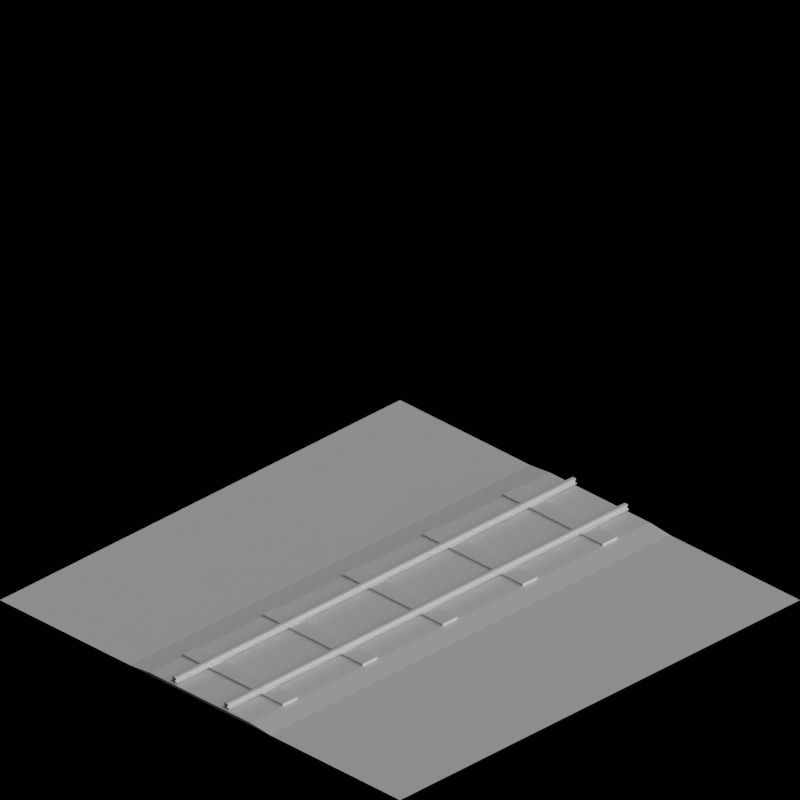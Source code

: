 # Source: rail_toyland.blend  (saved by Blender 2.63.0; exported with 4.5.12 LTS)
import bpy
from mathutils import Matrix  # noqa: F401  (used for matrix-valued properties, if any)

bpy.ops.wm.read_factory_settings(use_empty=True)
scene = bpy.context.scene
scene.name = 'Scene'

# ---- collections
col_collection_1 = bpy.data.collections.new('Collection 1'); scene.collection.children.link(col_collection_1)
col_collection_2 = bpy.data.collections.new('Collection 2'); scene.collection.children.link(col_collection_2)

# ---- materials (node trees are filled in below, after node groups)
mat_steel = bpy.data.materials.new('Steel')
mat_steel.alpha_threshold = 0.0
mat_steel.use_transparent_shadow = False
mat_steel.diffuse_color = (0.7105, 0.7105, 0.7105, 1.0)
mat_steel.roughness = 0.5
mat_steel.line_color = (0.0, 0.0, 0.0, 1.0)
mat_sleeper = bpy.data.materials.new('Sleeper')
mat_sleeper.alpha_threshold = 0.0
mat_sleeper.use_transparent_shadow = False
mat_sleeper.diffuse_color = (0.05497, 0.03096, 0.01808, 1.0)
mat_sleeper.roughness = 0.5
mat_sleeper.specular_intensity = 0.0
mat_sleeper.line_color = (0.0, 0.0, 0.0, 1.0)
mat_grass_toylandgreen1 = bpy.data.materials.new('Grass_ToylandGreen1')
mat_rail_steel = bpy.data.materials.new('Rail_Steel')
mat_rail_sleeper = bpy.data.materials.new('Rail_Sleeper')
mat_grass_toyland = bpy.data.materials.new('Grass_Toyland')

# ---- material node trees

# ---- world
world_world = bpy.data.worlds.new('World'); scene.world = world_world
world_world.color = (0.0, 0.0, 0.0)
world_world.use_sun_shadow = False
world_world.sun_shadow_jitter_overblur = 0.0
world_world.cycles.sampling_method = 'MANUAL'
world_world.cycles.sample_map_resolution = 256
world_world.light_settings.ao_factor = 0.5

# ---- cameras
cam_camera = bpy.data.cameras.new('Camera')
cam_camera.type = 'ORTHO'
cam_camera.clip_end = 100.0
cam_camera.lens = 35.0
cam_camera.sensor_width = 32.0
cam_camera.sensor_height = 18.0
cam_camera.ortho_scale = 2.828
cam_camera.dof.focus_distance = 0.0
cam_camera.dof.aperture_fstop = 128.0

# ---- lights
light_lamp = bpy.data.lights.new('Lamp', 'SUN')
light_lamp.transmission_factor = 0.0
light_lamp.cutoff_distance = 30.0
light_lamp.use_shadow = False
light_lamp.angle = 1.571
light_lamp.energy = 1.0
light_lamp.shadow_buffer_clip_start = 1.001
light_lamp.shadow_soft_size = 1.0
light_lamp.shadow_cascade_max_distance = 1000.0
light_lamp.cycles.use_multiple_importance_sampling = False
light_lamp_001 = bpy.data.lights.new('Lamp.001', 'SUN')
light_lamp_001.transmission_factor = 0.0
light_lamp_001.cutoff_distance = 30.0
light_lamp_001.angle = 1.571
light_lamp_001.energy = 1.0
light_lamp_001.shadow_buffer_clip_start = 1.001
light_lamp_001.shadow_soft_size = 1.0
light_lamp_001.shadow_cascade_max_distance = 1000.0
light_lamp_001.cycles.use_multiple_importance_sampling = False

# ---- meshes
me_rail5 = bpy.data.meshes.new('Rail5')
me_rail5.from_pydata([(-0.25, -0.00675, 0.01), (-0.25, -0.00525, 0.01), (0.25, -0.00525, 0.01), (0.25, -0.00675, 0.01), (-0.25, -0.00675, 0.02), (-0.25, -0.00525, 0.02), (0.25, -0.00525, 0.02), (0.25, -0.00675, 0.02), (-0.25, -0.01475, 0.01), (-0.25, -0.01325, 0.01), (0.25, -0.01325, 0.01), (0.25, -0.01475, 0.01), (-0.25, -0.01475, 0.02), (-0.25, -0.01325, 0.02), (0.25, -0.01325, 0.02), (0.25, -0.01475, 0.02), (0.14, -0.02, 0.0375), (0.12, -0.02, 0.0375), (0.14, 3.725e-09, 0.0375), (0.12, 3.725e-09, 0.0375), (0.14, -0.02, 0.0325), (0.12, -0.02, 0.0325), (0.14, 3.725e-09, 0.0325), (0.12, 3.725e-09, 0.0325), (0.125, -0.02, 0.04), (0.125, 3.725e-09, 0.04), (0.125, -0.02, 0.0325), (0.125, 3.725e-09, 0.0325), (0.125, -0.02, 0.02), (0.125, 3.725e-09, 0.02), (0.135, 3.725e-09, 0.02), (0.135, -0.02, 0.02), (0.125, -0.02, 0.025), (0.125, 3.725e-09, 0.025), (0.135, 3.725e-09, 0.025), (0.135, -0.02, 0.025), (0.115, -0.02, 0.02), (0.115, 3.725e-09, 0.02), (0.115, -0.02, 0.0225), (0.115, 3.725e-09, 0.0225), (0.145, 3.725e-09, 0.02), (0.145, -0.02, 0.02), (0.145, 3.725e-09, 0.0225), (0.145, -0.02, 0.0225), (0.135, 3.725e-09, 0.0325), (0.135, -0.02, 0.0325), (0.135, 3.725e-09, 0.04), (0.135, -0.02, 0.04), (-0.12, -0.02, 0.0375), (-0.14, -0.02, 0.0375), (-0.12, 3.725e-09, 0.0375), (-0.14, 3.725e-09, 0.0375), (-0.12, -0.02, 0.0325), (-0.14, -0.02, 0.0325), (-0.12, 3.725e-09, 0.0325), (-0.14, 3.725e-09, 0.0325), (-0.135, -0.02, 0.04), (-0.135, 3.725e-09, 0.04), (-0.135, -0.02, 0.0325), (-0.135, 3.725e-09, 0.0325), (-0.135, -0.02, 0.02), (-0.135, 3.725e-09, 0.02), (-0.125, 3.725e-09, 0.02), (-0.125, -0.02, 0.02), (-0.135, -0.02, 0.025), (-0.135, 3.725e-09, 0.025), (-0.125, 3.725e-09, 0.025), (-0.125, -0.02, 0.025), (-0.145, -0.02, 0.02), (-0.145, 3.725e-09, 0.02), (-0.145, -0.02, 0.0225), (-0.145, 3.725e-09, 0.0225), (-0.115, 3.725e-09, 0.02), (-0.115, -0.02, 0.02), (-0.115, 3.725e-09, 0.0225), (-0.115, -0.02, 0.0225), (-0.125, 3.725e-09, 0.0325), (-0.125, -0.02, 0.0325), (-0.125, 3.725e-09, 0.04), (-0.125, -0.02, 0.04)], [], [(4, 5, 1, 0), (5, 6, 2, 1), (6, 7, 3, 2), (7, 4, 0, 3), (0, 1, 2, 3), (7, 6, 5, 4), (12, 13, 9, 8), (13, 14, 10, 9), (14, 15, 11, 10), (15, 12, 8, 11), (8, 9, 10, 11), (15, 14, 13, 12), (25, 24, 17, 19), (27, 23, 21, 26), (16, 18, 22, 20), (26, 21, 17, 24), (25, 19, 23, 27), (19, 17, 21, 23), (46, 47, 24, 25), (35, 32, 26, 45), (45, 26, 24, 47), (46, 25, 27, 44), (20, 45, 47, 16), (30, 29, 28, 31), (44, 27, 33, 34), (34, 35, 45, 44), (22, 44, 45, 20), (18, 46, 44, 22), (27, 26, 32, 33), (18, 16, 47, 46), (33, 32, 38, 39), (31, 28, 32, 35), (31, 35, 43, 41), (34, 33, 29, 30), (39, 38, 36, 37), (29, 33, 39, 37), (37, 36, 28, 29), (32, 28, 36, 38), (40, 41, 43, 42), (42, 43, 35, 34), (40, 42, 34, 30), (30, 31, 41, 40), (57, 56, 49, 51), (59, 55, 53, 58), (48, 50, 54, 52), (58, 53, 49, 56), (57, 51, 55, 59), (51, 49, 53, 55), (78, 79, 56, 57), (67, 64, 58, 77), (77, 58, 56, 79), (78, 57, 59, 76), (52, 77, 79, 48), (62, 61, 60, 63), (76, 59, 65, 66), (66, 67, 77, 76), (54, 76, 77, 52), (50, 78, 76, 54), (59, 58, 64, 65), (50, 48, 79, 78), (65, 64, 70, 71), (63, 60, 64, 67), (63, 67, 75, 73), (66, 65, 61, 62), (71, 70, 68, 69), (61, 65, 71, 69), (69, 68, 60, 61), (64, 60, 68, 70), (72, 73, 75, 74), (74, 75, 67, 66), (72, 74, 66, 62), (62, 63, 73, 72)])
me_rail5.polygons.foreach_set('material_index', [1, 1, 1, 1, 1, 1, 1, 1, 1, 1, 1, 1, 0, 0, 0, 0, 0, 0, 0, 0, 0, 0, 0, 0, 0, 0, 0, 0, 0, 0, 0, 0, 0, 0, 0, 0, 0, 0, 0, 0, 0, 0, 0, 0, 0, 0, 0, 0, 0, 0, 0, 0, 0, 0, 0, 0, 0, 0, 0, 0, 0, 0, 0, 0, 0, 0, 0, 0, 0, 0, 0, 0])
me_rail5.materials.append(mat_steel)
me_rail5.materials.append(mat_sleeper)
me_rail5.use_remesh_preserve_volume = False
me_rail5.use_remesh_preserve_attributes = False
me_rail5.use_mirror_vertex_groups = False
me_rail5.update()
me_rail4 = bpy.data.meshes.new('Rail4')
me_rail4.from_pydata([(-0.25, 0.01525, 0.01), (-0.25, 0.01675, 0.01), (0.25, 0.01675, 0.01), (0.25, 0.01525, 0.01), (-0.25, 0.01525, 0.02), (-0.25, 0.01675, 0.02), (0.25, 0.01675, 0.02), (0.25, 0.01525, 0.02), (-0.25, -0.01675, 0.01), (-0.25, -0.01525, 0.01), (0.25, -0.01525, 0.01), (0.25, -0.01675, 0.01), (-0.25, -0.01675, 0.02), (-0.25, -0.01525, 0.02), (0.25, -0.01525, 0.02), (0.25, -0.01675, 0.02), (0.14, -0.02, 0.0375), (0.12, -0.02, 0.0375), (0.14, 0.02, 0.0375), (0.12, 0.02, 0.0375), (0.14, -0.02, 0.0325), (0.12, -0.02, 0.0325), (0.14, 0.02, 0.0325), (0.12, 0.02, 0.0325), (0.125, -0.02, 0.04), (0.125, 0.02, 0.04), (0.125, -0.02, 0.0325), (0.125, 0.02, 0.0325), (0.125, -0.02, 0.02), (0.125, 0.02, 0.02), (0.135, 0.02, 0.02), (0.135, -0.02, 0.02), (0.125, -0.02, 0.025), (0.125, 0.02, 0.025), (0.135, 0.02, 0.025), (0.135, -0.02, 0.025), (0.115, -0.02, 0.02), (0.115, 0.02, 0.02), (0.115, -0.02, 0.0225), (0.115, 0.02, 0.0225), (0.145, 0.02, 0.02), (0.145, -0.02, 0.02), (0.145, 0.02, 0.0225), (0.145, -0.02, 0.0225), (0.135, 0.02, 0.0325), (0.135, -0.02, 0.0325), (0.135, 0.02, 0.04), (0.135, -0.02, 0.04), (-0.12, -0.02, 0.0375), (-0.14, -0.02, 0.0375), (-0.12, 0.02, 0.0375), (-0.14, 0.02, 0.0375), (-0.12, -0.02, 0.0325), (-0.14, -0.02, 0.0325), (-0.12, 0.02, 0.0325), (-0.14, 0.02, 0.0325), (-0.135, -0.02, 0.04), (-0.135, 0.02, 0.04), (-0.135, -0.02, 0.0325), (-0.135, 0.02, 0.0325), (-0.135, -0.02, 0.02), (-0.135, 0.02, 0.02), (-0.125, 0.02, 0.02), (-0.125, -0.02, 0.02), (-0.135, -0.02, 0.025), (-0.135, 0.02, 0.025), (-0.125, 0.02, 0.025), (-0.125, -0.02, 0.025), (-0.145, -0.02, 0.02), (-0.145, 0.02, 0.02), (-0.145, -0.02, 0.0225), (-0.145, 0.02, 0.0225), (-0.115, 0.02, 0.02), (-0.115, -0.02, 0.02), (-0.115, 0.02, 0.0225), (-0.115, -0.02, 0.0225), (-0.125, 0.02, 0.0325), (-0.125, -0.02, 0.0325), (-0.125, 0.02, 0.04), (-0.125, -0.02, 0.04)], [], [(4, 5, 1, 0), (5, 6, 2, 1), (6, 7, 3, 2), (7, 4, 0, 3), (0, 1, 2, 3), (7, 6, 5, 4), (12, 13, 9, 8), (13, 14, 10, 9), (14, 15, 11, 10), (15, 12, 8, 11), (8, 9, 10, 11), (15, 14, 13, 12), (25, 24, 17, 19), (27, 23, 21, 26), (16, 18, 22, 20), (26, 21, 17, 24), (25, 19, 23, 27), (19, 17, 21, 23), (46, 47, 24, 25), (35, 32, 26, 45), (45, 26, 24, 47), (46, 25, 27, 44), (20, 45, 47, 16), (30, 29, 28, 31), (44, 27, 33, 34), (34, 35, 45, 44), (22, 44, 45, 20), (18, 46, 44, 22), (27, 26, 32, 33), (18, 16, 47, 46), (33, 32, 38, 39), (31, 28, 32, 35), (31, 35, 43, 41), (34, 33, 29, 30), (39, 38, 36, 37), (29, 33, 39, 37), (37, 36, 28, 29), (32, 28, 36, 38), (40, 41, 43, 42), (42, 43, 35, 34), (40, 42, 34, 30), (30, 31, 41, 40), (57, 56, 49, 51), (59, 55, 53, 58), (48, 50, 54, 52), (58, 53, 49, 56), (57, 51, 55, 59), (51, 49, 53, 55), (78, 79, 56, 57), (67, 64, 58, 77), (77, 58, 56, 79), (78, 57, 59, 76), (52, 77, 79, 48), (62, 61, 60, 63), (76, 59, 65, 66), (66, 67, 77, 76), (54, 76, 77, 52), (50, 78, 76, 54), (59, 58, 64, 65), (50, 48, 79, 78), (65, 64, 70, 71), (63, 60, 64, 67), (63, 67, 75, 73), (66, 65, 61, 62), (71, 70, 68, 69), (61, 65, 71, 69), (69, 68, 60, 61), (64, 60, 68, 70), (72, 73, 75, 74), (74, 75, 67, 66), (72, 74, 66, 62), (62, 63, 73, 72)])
me_rail4.polygons.foreach_set('material_index', [1, 1, 1, 1, 1, 1, 1, 1, 1, 1, 1, 1, 0, 0, 0, 0, 0, 0, 0, 0, 0, 0, 0, 0, 0, 0, 0, 0, 0, 0, 0, 0, 0, 0, 0, 0, 0, 0, 0, 0, 0, 0, 0, 0, 0, 0, 0, 0, 0, 0, 0, 0, 0, 0, 0, 0, 0, 0, 0, 0, 0, 0, 0, 0, 0, 0, 0, 0, 0, 0, 0, 0])
me_rail4.materials.append(mat_steel)
me_rail4.materials.append(mat_sleeper)
me_rail4.use_remesh_preserve_volume = False
me_rail4.use_remesh_preserve_attributes = False
me_rail4.use_mirror_vertex_groups = False
me_rail4.update()
me_ballast5 = bpy.data.meshes.new('Ballast5')
me_ballast5.from_pydata([(-0.35, -0.02, 0.0), (-0.35, 0.02, 0.0), (0.35, 0.02, 0.0), (0.35, -0.02, 0.0), (-0.25, 0.02, 0.01), (-0.25, -0.02, 0.01), (0.25, -0.02, 0.01), (0.25, 0.02, 0.01), (-1.0, 0.007, 0.0), (-1.0, 0.005, 0.01), (-1.0, -0.005, 0.01), (-1.0, -0.007, 0.0), (1.0, 0.007, 0.0), (1.0, 0.005, 0.01), (1.0, -0.005, 0.01), (1.0, -0.007, 0.0)], [], [(4, 7, 2, 1), (6, 5, 0, 3), (8, 11, 10, 9), (5, 10, 11, 0), (13, 14, 15, 12), (14, 6, 3, 15), (7, 13, 12, 2), (9, 4, 1, 8), (6, 14, 13, 7, 4, 9, 10, 5), (8, 1, 2, 12, 15, 3, 0, 11)])
me_ballast5.materials.append(mat_grass_toylandgreen1)
me_ballast5.use_remesh_preserve_volume = False
me_ballast5.use_remesh_preserve_attributes = False
me_ballast5.use_mirror_vertex_groups = False
me_ballast5.update()
me_ballast4 = bpy.data.meshes.new('Ballast4')
me_ballast4.from_pydata([(-0.35, -0.02, 0.0), (-0.35, 0.02, 0.0), (0.35, 0.02, 0.0), (0.35, -0.02, 0.0), (-0.25, 0.02, 0.01), (-0.25, -0.02, 0.01), (0.25, -0.02, 0.01), (0.25, 0.02, 0.01), (1.0, 0.007, 0.0), (1.0, 0.005, 0.01), (1.0, -0.005, 0.01), (1.0, -0.007, 0.0)], [], [(4, 7, 2, 1), (6, 5, 0, 3), (9, 10, 11, 8), (10, 6, 3, 11), (7, 9, 8, 2), (5, 4, 1, 0), (6, 10, 9, 7, 4, 5), (0, 1, 2, 8, 11, 3)])
me_ballast4.materials.append(mat_grass_toylandgreen1)
me_ballast4.use_remesh_preserve_volume = False
me_ballast4.use_remesh_preserve_attributes = False
me_ballast4.use_mirror_vertex_groups = False
me_ballast4.update()
me_ballast6 = bpy.data.meshes.new('Ballast6')
me_ballast6.from_pydata([(-0.35, -0.02, 0.0), (-0.35, 0.02, 0.4083), (0.35, 0.02, 0.4083), (0.35, -0.02, 0.0), (-0.25, 0.02, 0.4165), (-0.25, -0.02, 0.008166), (0.25, -0.02, 0.008166), (0.25, 0.02, 0.4165)], [], [(4, 1, 0, 5), (7, 4, 5, 6), (2, 7, 6, 3), (4, 7, 2, 1), (6, 5, 0, 3)])
me_ballast6.materials.append(mat_grass_toylandgreen1)
me_ballast6.use_remesh_preserve_volume = False
me_ballast6.use_remesh_preserve_attributes = False
me_ballast6.use_mirror_vertex_groups = False
me_ballast6.update()
me_ballast3 = bpy.data.meshes.new('Ballast3')
me_ballast3.from_pydata([(-0.35, -0.02, 0.0), (-0.35, 0.02, 0.0), (0.35, 0.02, 0.0), (0.35, -0.02, 0.0), (-0.25, 0.02, 0.01), (-0.25, -0.02, 0.01), (0.25, -0.02, 0.01), (0.25, 0.02, 0.01), (-0.35, 0.007, 0.0), (0.35, 0.007, 0.0), (-0.25, 0.005, 0.01), (0.25, 0.005, 0.01), (0.25, -0.005, 0.01), (-0.25, -0.005, 0.01), (0.35, -0.007, 0.0), (-0.35, -0.007, 0.0), (-1.0, 0.007, 0.0), (-1.0, 0.005, 0.01), (-1.0, -0.005, 0.01), (-1.0, -0.007, 0.0), (1.0, 0.007, 0.0), (1.0, 0.005, 0.01), (1.0, -0.005, 0.01), (1.0, -0.007, 0.0)], [], [(13, 15, 0, 5), (12, 13, 5, 6), (14, 12, 6, 3), (4, 7, 2, 1), (6, 5, 0, 3), (4, 1, 8, 10), (7, 4, 10, 11), (2, 7, 11, 9), (11, 10, 13, 12), (13, 10, 17, 18), (16, 17, 10, 8), (15, 13, 18, 19), (16, 19, 18, 17), (21, 20, 9, 11), (22, 21, 11, 12), (12, 14, 23, 22), (21, 22, 23, 20)])
me_ballast3.materials.append(mat_grass_toylandgreen1)
me_ballast3.use_remesh_preserve_volume = False
me_ballast3.use_remesh_preserve_attributes = False
me_ballast3.use_mirror_vertex_groups = False
me_ballast3.update()
me_ballast2 = bpy.data.meshes.new('Ballast2')
me_ballast2.from_pydata([(1.0, -0.007, 0.0), (-0.35, 0.02, 0.0), (0.35, 0.02, 0.0), (1.0, 0.007, 0.0), (-0.25, 0.02, 0.01), (1.0, -0.005, 0.01), (1.0, 0.005, 0.01), (0.25, 0.02, 0.01)], [], [(4, 1, 0, 5), (7, 4, 5, 6), (2, 7, 6, 3), (4, 7, 2, 1), (6, 5, 0, 3)])
me_ballast2.materials.append(mat_grass_toylandgreen1)
me_ballast2.use_remesh_preserve_volume = False
me_ballast2.use_remesh_preserve_attributes = False
me_ballast2.use_mirror_vertex_groups = False
me_ballast2.update()
me_ballast1 = bpy.data.meshes.new('Ballast1')
me_ballast1.from_pydata([(-0.35, -0.02, 0.0), (-0.35, 0.02, 0.0), (0.35, 0.02, 0.0), (0.35, -0.02, 0.0), (-0.25, 0.02, 0.01), (-0.25, -0.02, 0.01), (0.25, -0.02, 0.01), (0.25, 0.02, 0.01)], [], [(4, 1, 0, 5), (7, 4, 5, 6), (2, 7, 6, 3), (4, 7, 2, 1), (6, 5, 0, 3)])
me_ballast1.materials.append(mat_grass_toylandgreen1)
me_ballast1.use_remesh_preserve_volume = False
me_ballast1.use_remesh_preserve_attributes = False
me_ballast1.use_mirror_vertex_groups = False
me_ballast1.update()
me_rail3 = bpy.data.meshes.new('Rail3')
me_rail3.from_pydata([(-0.25, 0.01469, 0.3623), (-0.25, 0.01614, 0.3772), (0.25, 0.01614, 0.3772), (0.25, 0.01469, 0.3623), (-0.25, 0.01464, 0.3702), (-0.25, 0.01609, 0.3851), (0.25, 0.01609, 0.3851), (0.25, 0.01464, 0.3702), (-0.25, 0.006926, 0.2831), (-0.25, 0.008381, 0.298), (0.25, 0.008381, 0.298), (0.25, 0.006926, 0.2831), (-0.25, 0.006877, 0.2911), (-0.25, 0.008333, 0.3059), (0.25, 0.008333, 0.3059), (0.25, 0.006877, 0.2911), (-0.25, -0.0008357, 0.204), (-0.25, 0.0006195, 0.2188), (0.25, 0.0006195, 0.2188), (0.25, -0.0008357, 0.204), (-0.25, -0.0008842, 0.2119), (-0.25, 0.0005711, 0.2267), (0.25, 0.0005711, 0.2267), (0.25, -0.0008842, 0.2119), (-0.25, -0.008597, 0.1248), (-0.25, -0.007142, 0.1396), (0.25, -0.007142, 0.1396), (0.25, -0.008597, 0.1248), (-0.25, -0.008646, 0.1327), (-0.25, -0.00719, 0.1476), (0.25, -0.00719, 0.1476), (0.25, -0.008646, 0.1327), (-0.25, -0.01636, 0.04563), (-0.25, -0.0149, 0.06047), (0.25, -0.0149, 0.06047), (0.25, -0.01636, 0.04563), (-0.25, -0.01641, 0.05355), (-0.25, -0.01495, 0.0684), (0.25, -0.01495, 0.0684), (0.25, -0.01641, 0.05355), (0.14, -0.02, 0.03062), (0.12, -0.02, 0.03062), (0.14, 0.02, 0.4389), (0.12, 0.02, 0.4389), (0.14, -0.02, 0.02654), (0.12, -0.02, 0.02654), (0.14, 0.02, 0.4349), (0.12, 0.02, 0.4349), (0.125, -0.02, 0.03266), (0.125, 0.02, 0.441), (0.125, -0.02, 0.02654), (0.125, 0.02, 0.4349), (0.125, -0.02, 0.01633), (0.125, 0.02, 0.4246), (0.135, 0.02, 0.4246), (0.135, -0.02, 0.01633), (0.125, -0.02, 0.02042), (0.125, 0.02, 0.4287), (0.135, 0.02, 0.4287), (0.135, -0.02, 0.02042), (0.115, -0.02, 0.01633), (0.115, 0.02, 0.4246), (0.115, -0.02, 0.01837), (0.115, 0.02, 0.4267), (0.145, 0.02, 0.4246), (0.145, -0.02, 0.01633), (0.145, 0.02, 0.4267), (0.145, -0.02, 0.01837), (0.135, 0.02, 0.4349), (0.135, -0.02, 0.02654), (0.135, 0.02, 0.441), (0.135, -0.02, 0.03266), (-0.12, -0.02, 0.03062), (-0.14, -0.02, 0.03062), (-0.12, 0.02, 0.4389), (-0.14, 0.02, 0.4389), (-0.12, -0.02, 0.02654), (-0.14, -0.02, 0.02654), (-0.12, 0.02, 0.4349), (-0.14, 0.02, 0.4349), (-0.135, -0.02, 0.03266), (-0.135, 0.02, 0.441), (-0.135, -0.02, 0.02654), (-0.135, 0.02, 0.4349), (-0.135, -0.02, 0.01633), (-0.135, 0.02, 0.4246), (-0.125, 0.02, 0.4246), (-0.125, -0.02, 0.01633), (-0.135, -0.02, 0.02042), (-0.135, 0.02, 0.4287), (-0.125, 0.02, 0.4287), (-0.125, -0.02, 0.02042), (-0.145, -0.02, 0.01633), (-0.145, 0.02, 0.4246), (-0.145, -0.02, 0.01837), (-0.145, 0.02, 0.4267), (-0.115, 0.02, 0.4246), (-0.115, -0.02, 0.01633), (-0.115, 0.02, 0.4267), (-0.115, -0.02, 0.01837), (-0.125, 0.02, 0.4349), (-0.125, -0.02, 0.02654), (-0.125, 0.02, 0.441), (-0.125, -0.02, 0.03266)], [], [(4, 5, 1, 0), (5, 6, 2, 1), (6, 7, 3, 2), (7, 4, 0, 3), (0, 1, 2, 3), (7, 6, 5, 4), (12, 13, 9, 8), (13, 14, 10, 9), (14, 15, 11, 10), (15, 12, 8, 11), (8, 9, 10, 11), (15, 14, 13, 12), (20, 21, 17, 16), (21, 22, 18, 17), (22, 23, 19, 18), (23, 20, 16, 19), (16, 17, 18, 19), (23, 22, 21, 20), (28, 29, 25, 24), (29, 30, 26, 25), (30, 31, 27, 26), (31, 28, 24, 27), (24, 25, 26, 27), (31, 30, 29, 28), (36, 37, 33, 32), (37, 38, 34, 33), (38, 39, 35, 34), (39, 36, 32, 35), (32, 33, 34, 35), (39, 38, 37, 36), (49, 48, 41, 43), (51, 47, 45, 50), (40, 42, 46, 44), (50, 45, 41, 48), (49, 43, 47, 51), (43, 41, 45, 47), (70, 71, 48, 49), (59, 56, 50, 69), (69, 50, 48, 71), (70, 49, 51, 68), (44, 69, 71, 40), (54, 53, 52, 55), (68, 51, 57, 58), (58, 59, 69, 68), (46, 68, 69, 44), (42, 70, 68, 46), (51, 50, 56, 57), (42, 40, 71, 70), (57, 56, 62, 63), (55, 52, 56, 59), (55, 59, 67, 65), (58, 57, 53, 54), (63, 62, 60, 61), (53, 57, 63, 61), (61, 60, 52, 53), (56, 52, 60, 62), (64, 65, 67, 66), (66, 67, 59, 58), (64, 66, 58, 54), (54, 55, 65, 64), (81, 80, 73, 75), (83, 79, 77, 82), (72, 74, 78, 76), (82, 77, 73, 80), (81, 75, 79, 83), (75, 73, 77, 79), (102, 103, 80, 81), (91, 88, 82, 101), (101, 82, 80, 103), (102, 81, 83, 100), (76, 101, 103, 72), (86, 85, 84, 87), (100, 83, 89, 90), (90, 91, 101, 100), (78, 100, 101, 76), (74, 102, 100, 78), (83, 82, 88, 89), (74, 72, 103, 102), (89, 88, 94, 95), (87, 84, 88, 91), (87, 91, 99, 97), (90, 89, 85, 86), (95, 94, 92, 93), (85, 89, 95, 93), (93, 92, 84, 85), (88, 84, 92, 94), (96, 97, 99, 98), (98, 99, 91, 90), (96, 98, 90, 86), (86, 87, 97, 96)])
me_rail3.polygons.foreach_set('material_index', [1, 1, 1, 1, 1, 1, 1, 1, 1, 1, 1, 1, 1, 1, 1, 1, 1, 1, 1, 1, 1, 1, 1, 1, 1, 1, 1, 1, 1, 1, 0, 0, 0, 0, 0, 0, 0, 0, 0, 0, 0, 0, 0, 0, 0, 0, 0, 0, 0, 0, 0, 0, 0, 0, 0, 0, 0, 0, 0, 0, 0, 0, 0, 0, 0, 0, 0, 0, 0, 0, 0, 0, 0, 0, 0, 0, 0, 0, 0, 0, 0, 0, 0, 0, 0, 0, 0, 0, 0, 0])
me_rail3.materials.append(mat_rail_steel)
me_rail3.materials.append(mat_rail_sleeper)
me_rail3.use_remesh_preserve_volume = False
me_rail3.use_remesh_preserve_attributes = False
me_rail3.use_mirror_vertex_groups = False
me_rail3.update()
me_rail2 = bpy.data.meshes.new('Rail2')
me_rail2.from_pydata([(1.0, 0.0028, 0.0375), (1.0, 0.0024, 0.0375), (0.14, 0.02, 0.0375), (0.12, 0.02, 0.0375), (1.0, 0.0028, 0.0325), (1.0, 0.0024, 0.0325), (0.14, 0.02, 0.0325), (0.12, 0.02, 0.0325), (1.0, 0.0025, 0.04), (0.125, 0.02, 0.04), (1.0, 0.0025, 0.0325), (0.125, 0.02, 0.0325), (1.0, 0.0025, 0.02), (0.125, 0.02, 0.02), (0.135, 0.02, 0.02), (1.0, 0.0027, 0.02), (1.0, 0.0025, 0.025), (0.125, 0.02, 0.025), (0.135, 0.02, 0.025), (1.0, 0.0027, 0.025), (1.0, 0.0023, 0.02), (0.115, 0.02, 0.02), (1.0, 0.0023, 0.0225), (0.115, 0.02, 0.0225), (0.145, 0.02, 0.02), (1.0, 0.0029, 0.02), (0.145, 0.02, 0.0225), (1.0, 0.0029, 0.0225), (0.135, 0.02, 0.0325), (1.0, 0.0027, 0.0325), (0.135, 0.02, 0.04), (1.0, 0.0027, 0.04), (1.0, -0.0024, 0.0375), (1.0, -0.0028, 0.0375), (-0.12, 0.02, 0.0375), (-0.14, 0.02, 0.0375), (1.0, -0.0024, 0.0325), (1.0, -0.0028, 0.0325), (-0.12, 0.02, 0.0325), (-0.14, 0.02, 0.0325), (1.0, -0.0027, 0.04), (-0.135, 0.02, 0.04), (1.0, -0.0027, 0.0325), (-0.135, 0.02, 0.0325), (1.0, -0.0027, 0.02), (-0.135, 0.02, 0.02), (-0.125, 0.02, 0.02), (1.0, -0.0025, 0.02), (1.0, -0.0027, 0.025), (-0.135, 0.02, 0.025), (-0.125, 0.02, 0.025), (1.0, -0.0025, 0.025), (1.0, -0.0029, 0.02), (-0.145, 0.02, 0.02), (1.0, -0.0029, 0.0225), (-0.145, 0.02, 0.0225), (-0.115, 0.02, 0.02), (1.0, -0.0023, 0.02), (-0.115, 0.02, 0.0225), (1.0, -0.0023, 0.0225), (-0.125, 0.02, 0.0325), (1.0, -0.0025, 0.0325), (-0.125, 0.02, 0.04), (1.0, -0.0025, 0.04), (0.9, -0.003, 0.01), (0.85, -0.002, 0.01), (1.0, 0.001, 0.01), (1.0, -0.001, 0.01), (0.9, -0.003, 0.02), (0.85, -0.002, 0.02), (1.0, 0.001, 0.02), (1.0, -0.001, 0.02), (-0.1, 0.017, 0.01), (-0.15, 0.018, 0.01), (-0.05, 0.02, 0.01), (0.05, 0.02, 0.01), (-0.1, 0.017, 0.02), (-0.15, 0.018, 0.02), (-0.05, 0.02, 0.02), (0.05, 0.02, 0.02), (0.1, 0.013, 0.01), (0.05, 0.014, 0.01), (0.3, 0.019, 0.01), (0.35, 0.018, 0.01), (0.1, 0.013, 0.02), (0.05, 0.014, 0.02), (0.3, 0.019, 0.02), (0.35, 0.018, 0.02), (0.3, 0.009, 0.01), (0.25, 0.01, 0.01), (0.5, 0.015, 0.01), (0.55, 0.014, 0.01), (0.3, 0.009, 0.02), (0.25, 0.01, 0.02), (0.5, 0.015, 0.02), (0.55, 0.014, 0.02), (0.7, 0.001, 0.01), (0.65, 0.002, 0.01), (0.9, 0.007, 0.01), (0.95, 0.006, 0.01), (0.7, 0.001, 0.02), (0.65, 0.002, 0.02), (0.9, 0.007, 0.02), (0.95, 0.006, 0.02), (0.5, 0.005, 0.01), (0.45, 0.006, 0.01), (0.7, 0.011, 0.01), (0.75, 0.01, 0.01), (0.5, 0.005, 0.02), (0.45, 0.006, 0.02), (0.7, 0.011, 0.02), (0.75, 0.01, 0.02)], [], [(9, 8, 1, 3), (11, 7, 5, 10), (0, 2, 6, 4), (10, 5, 1, 8), (9, 3, 7, 11), (3, 1, 5, 7), (30, 31, 8, 9), (19, 16, 10, 29), (29, 10, 8, 31), (30, 9, 11, 28), (4, 29, 31, 0), (14, 13, 12, 15), (28, 11, 17, 18), (18, 19, 29, 28), (6, 28, 29, 4), (2, 30, 28, 6), (11, 10, 16, 17), (2, 0, 31, 30), (17, 16, 22, 23), (15, 12, 16, 19), (15, 19, 27, 25), (18, 17, 13, 14), (23, 22, 20, 21), (13, 17, 23, 21), (21, 20, 12, 13), (16, 12, 20, 22), (24, 25, 27, 26), (26, 27, 19, 18), (24, 26, 18, 14), (14, 15, 25, 24), (41, 40, 33, 35), (43, 39, 37, 42), (32, 34, 38, 36), (42, 37, 33, 40), (41, 35, 39, 43), (35, 33, 37, 39), (62, 63, 40, 41), (51, 48, 42, 61), (61, 42, 40, 63), (62, 41, 43, 60), (36, 61, 63, 32), (46, 45, 44, 47), (60, 43, 49, 50), (50, 51, 61, 60), (38, 60, 61, 36), (34, 62, 60, 38), (43, 42, 48, 49), (34, 32, 63, 62), (49, 48, 54, 55), (47, 44, 48, 51), (47, 51, 59, 57), (50, 49, 45, 46), (55, 54, 52, 53), (45, 49, 55, 53), (53, 52, 44, 45), (48, 44, 52, 54), (56, 57, 59, 58), (58, 59, 51, 50), (56, 58, 50, 46), (46, 47, 57, 56), (68, 69, 65, 64), (69, 70, 66, 65), (70, 71, 67, 66), (71, 68, 64, 67), (64, 65, 66, 67), (71, 70, 69, 68), (76, 77, 73, 72), (77, 78, 74, 73), (78, 79, 75, 74), (79, 76, 72, 75), (72, 73, 74, 75), (79, 78, 77, 76), (84, 85, 81, 80), (85, 86, 82, 81), (86, 87, 83, 82), (87, 84, 80, 83), (80, 81, 82, 83), (87, 86, 85, 84), (92, 93, 89, 88), (93, 94, 90, 89), (94, 95, 91, 90), (95, 92, 88, 91), (88, 89, 90, 91), (95, 94, 93, 92), (100, 101, 97, 96), (101, 102, 98, 97), (102, 103, 99, 98), (103, 100, 96, 99), (96, 97, 98, 99), (103, 102, 101, 100), (108, 109, 105, 104), (109, 110, 106, 105), (110, 111, 107, 106), (111, 108, 104, 107), (104, 105, 106, 107), (111, 110, 109, 108)])
me_rail2.polygons.foreach_set('material_index', [0, 0, 0, 0, 0, 0, 0, 0, 0, 0, 0, 0, 0, 0, 0, 0, 0, 0, 0, 0, 0, 0, 0, 0, 0, 0, 0, 0, 0, 0, 0, 0, 0, 0, 0, 0, 0, 0, 0, 0, 0, 0, 0, 0, 0, 0, 0, 0, 0, 0, 0, 0, 0, 0, 0, 0, 0, 0, 0, 0, 1, 1, 1, 1, 1, 1, 1, 1, 1, 1, 1, 1, 1, 1, 1, 1, 1, 1, 1, 1, 1, 1, 1, 1, 1, 1, 1, 1, 1, 1, 1, 1, 1, 1, 1, 1])
me_rail2.materials.append(mat_rail_steel)
me_rail2.materials.append(mat_rail_sleeper)
me_rail2.use_remesh_preserve_volume = False
me_rail2.use_remesh_preserve_attributes = False
me_rail2.use_mirror_vertex_groups = False
me_rail2.update()
me_rail1 = bpy.data.meshes.new('Rail1')
me_rail1.from_pydata([(-0.25, 0.01525, 0.01), (-0.25, 0.01675, 0.01), (0.25, 0.01675, 0.01), (0.25, 0.01525, 0.01), (-0.25, 0.01525, 0.02), (-0.25, 0.01675, 0.02), (0.25, 0.01675, 0.02), (0.25, 0.01525, 0.02), (-0.25, 0.00725, 0.01), (-0.25, 0.00875, 0.01), (0.25, 0.00875, 0.01), (0.25, 0.00725, 0.01), (-0.25, 0.00725, 0.02), (-0.25, 0.00875, 0.02), (0.25, 0.00875, 0.02), (0.25, 0.00725, 0.02), (-0.25, -0.00075, 0.01), (-0.25, 0.00075, 0.01), (0.25, 0.00075, 0.01), (0.25, -0.00075, 0.01), (-0.25, -0.00075, 0.02), (-0.25, 0.00075, 0.02), (0.25, 0.00075, 0.02), (0.25, -0.00075, 0.02), (-0.25, -0.00875, 0.01), (-0.25, -0.00725, 0.01), (0.25, -0.00725, 0.01), (0.25, -0.00875, 0.01), (-0.25, -0.00875, 0.02), (-0.25, -0.00725, 0.02), (0.25, -0.00725, 0.02), (0.25, -0.00875, 0.02), (-0.25, -0.01675, 0.01), (-0.25, -0.01525, 0.01), (0.25, -0.01525, 0.01), (0.25, -0.01675, 0.01), (-0.25, -0.01675, 0.02), (-0.25, -0.01525, 0.02), (0.25, -0.01525, 0.02), (0.25, -0.01675, 0.02), (0.14, -0.02, 0.0375), (0.12, -0.02, 0.0375), (0.14, 0.02, 0.0375), (0.12, 0.02, 0.0375), (0.14, -0.02, 0.0325), (0.12, -0.02, 0.0325), (0.14, 0.02, 0.0325), (0.12, 0.02, 0.0325), (0.125, -0.02, 0.04), (0.125, 0.02, 0.04), (0.125, -0.02, 0.0325), (0.125, 0.02, 0.0325), (0.125, -0.02, 0.02), (0.125, 0.02, 0.02), (0.135, 0.02, 0.02), (0.135, -0.02, 0.02), (0.125, -0.02, 0.025), (0.125, 0.02, 0.025), (0.135, 0.02, 0.025), (0.135, -0.02, 0.025), (0.115, -0.02, 0.02), (0.115, 0.02, 0.02), (0.115, -0.02, 0.0225), (0.115, 0.02, 0.0225), (0.145, 0.02, 0.02), (0.145, -0.02, 0.02), (0.145, 0.02, 0.0225), (0.145, -0.02, 0.0225), (0.135, 0.02, 0.0325), (0.135, -0.02, 0.0325), (0.135, 0.02, 0.04), (0.135, -0.02, 0.04), (-0.12, -0.02, 0.0375), (-0.14, -0.02, 0.0375), (-0.12, 0.02, 0.0375), (-0.14, 0.02, 0.0375), (-0.12, -0.02, 0.0325), (-0.14, -0.02, 0.0325), (-0.12, 0.02, 0.0325), (-0.14, 0.02, 0.0325), (-0.135, -0.02, 0.04), (-0.135, 0.02, 0.04), (-0.135, -0.02, 0.0325), (-0.135, 0.02, 0.0325), (-0.135, -0.02, 0.02), (-0.135, 0.02, 0.02), (-0.125, 0.02, 0.02), (-0.125, -0.02, 0.02), (-0.135, -0.02, 0.025), (-0.135, 0.02, 0.025), (-0.125, 0.02, 0.025), (-0.125, -0.02, 0.025), (-0.145, -0.02, 0.02), (-0.145, 0.02, 0.02), (-0.145, -0.02, 0.0225), (-0.145, 0.02, 0.0225), (-0.115, 0.02, 0.02), (-0.115, -0.02, 0.02), (-0.115, 0.02, 0.0225), (-0.115, -0.02, 0.0225), (-0.125, 0.02, 0.0325), (-0.125, -0.02, 0.0325), (-0.125, 0.02, 0.04), (-0.125, -0.02, 0.04)], [], [(4, 5, 1, 0), (5, 6, 2, 1), (6, 7, 3, 2), (7, 4, 0, 3), (0, 1, 2, 3), (7, 6, 5, 4), (12, 13, 9, 8), (13, 14, 10, 9), (14, 15, 11, 10), (15, 12, 8, 11), (8, 9, 10, 11), (15, 14, 13, 12), (20, 21, 17, 16), (21, 22, 18, 17), (22, 23, 19, 18), (23, 20, 16, 19), (16, 17, 18, 19), (23, 22, 21, 20), (28, 29, 25, 24), (29, 30, 26, 25), (30, 31, 27, 26), (31, 28, 24, 27), (24, 25, 26, 27), (31, 30, 29, 28), (36, 37, 33, 32), (37, 38, 34, 33), (38, 39, 35, 34), (39, 36, 32, 35), (32, 33, 34, 35), (39, 38, 37, 36), (49, 48, 41, 43), (51, 47, 45, 50), (40, 42, 46, 44), (50, 45, 41, 48), (49, 43, 47, 51), (43, 41, 45, 47), (70, 71, 48, 49), (59, 56, 50, 69), (69, 50, 48, 71), (70, 49, 51, 68), (44, 69, 71, 40), (54, 53, 52, 55), (68, 51, 57, 58), (58, 59, 69, 68), (46, 68, 69, 44), (42, 70, 68, 46), (51, 50, 56, 57), (42, 40, 71, 70), (57, 56, 62, 63), (55, 52, 56, 59), (55, 59, 67, 65), (58, 57, 53, 54), (63, 62, 60, 61), (53, 57, 63, 61), (61, 60, 52, 53), (56, 52, 60, 62), (64, 65, 67, 66), (66, 67, 59, 58), (64, 66, 58, 54), (54, 55, 65, 64), (81, 80, 73, 75), (83, 79, 77, 82), (72, 74, 78, 76), (82, 77, 73, 80), (81, 75, 79, 83), (75, 73, 77, 79), (102, 103, 80, 81), (91, 88, 82, 101), (101, 82, 80, 103), (102, 81, 83, 100), (76, 101, 103, 72), (86, 85, 84, 87), (100, 83, 89, 90), (90, 91, 101, 100), (78, 100, 101, 76), (74, 102, 100, 78), (83, 82, 88, 89), (74, 72, 103, 102), (89, 88, 94, 95), (87, 84, 88, 91), (87, 91, 99, 97), (90, 89, 85, 86), (95, 94, 92, 93), (85, 89, 95, 93), (93, 92, 84, 85), (88, 84, 92, 94), (96, 97, 99, 98), (98, 99, 91, 90), (96, 98, 90, 86), (86, 87, 97, 96)])
me_rail1.polygons.foreach_set('material_index', [1, 1, 1, 1, 1, 1, 1, 1, 1, 1, 1, 1, 1, 1, 1, 1, 1, 1, 1, 1, 1, 1, 1, 1, 1, 1, 1, 1, 1, 1, 0, 0, 0, 0, 0, 0, 0, 0, 0, 0, 0, 0, 0, 0, 0, 0, 0, 0, 0, 0, 0, 0, 0, 0, 0, 0, 0, 0, 0, 0, 0, 0, 0, 0, 0, 0, 0, 0, 0, 0, 0, 0, 0, 0, 0, 0, 0, 0, 0, 0, 0, 0, 0, 0, 0, 0, 0, 0, 0, 0])
me_rail1.materials.append(mat_rail_steel)
me_rail1.materials.append(mat_rail_sleeper)
me_rail1.use_remesh_preserve_volume = False
me_rail1.use_remesh_preserve_attributes = False
me_rail1.use_mirror_vertex_groups = False
me_rail1.update()
me_plane = bpy.data.meshes.new('Plane')
me_plane.from_pydata([(1.0, -1.0, 0.0), (-1.0, -1.0, 0.0), (1.0, 1.0, 0.0), (-1.0, 1.0, 0.0), (-4.0, -1.0, 0.0), (-6.0, -1.0, 0.0), (-4.0, 1.0, 0.0), (-6.0, 1.0, 0.0), (-9.0, -1.0, 0.0), (-11.0, -1.0, 0.0), (-9.0, 1.0, 0.0), (-11.0, 1.0, 0.0), (-14.0, -1.0, 0.0), (-16.0, -1.0, 0.0), (-14.0, 1.0, 0.0), (-16.0, 1.0, 0.0), (-19.0, -1.0, 0.0), (-21.0, -1.0, 0.0), (-19.0, 1.0, 0.0), (-21.0, 1.0, 0.0), (-24.0, -1.0, 0.0), (-26.0, -1.0, 0.0), (-24.0, 1.0, 0.0), (-26.0, 1.0, 0.0), (-31.0, -1.0, 0.5), (-31.0, 1.0, 0.0), (-29.0, -1.0, 0.0), (-29.0, 1.0, 0.0), (-36.0, -1.0, 0.5), (-36.0, 1.0, 0.5), (-34.0, -1.0, 0.5), (-34.0, 1.0, 0.0), (-39.0, -1.0, 0.0), (-41.0, -1.0, 0.5), (-39.0, 1.0, 0.0), (-41.0, 1.0, 0.5), (1.0, 4.0, 0.0), (-1.0, 4.0, 0.0), (1.0, 6.0, 0.0), (-1.0, 6.0, 0.0), (-4.0, 4.0, 0.0), (-6.0, 4.0, 0.0), (-4.0, 6.0, 0.0), (-6.0, 6.0, 0.0), (-9.0, 4.0, 0.0), (-11.0, 4.0, 0.0), (-9.0, 6.0, 0.0), (-11.0, 6.0, 0.0), (-14.0, 4.0, 0.0), (-16.0, 4.0, 0.0), (-14.0, 6.0, 0.0), (-16.0, 6.0, 0.0), (-19.0, 4.0, 0.0), (-21.0, 4.0, 0.0), (-19.0, 6.0, 0.0), (-21.0, 6.0, 0.0), (-24.0, 4.0, 0.0), (-26.0, 4.0, 0.0), (-24.0, 6.0, 0.0), (-26.0, 6.0, 0.0), (-31.0, 4.0, 0.5), (-31.0, 6.0, 0.0), (-29.0, 4.0, 0.0), (-29.0, 6.0, 0.0), (-36.0, 4.0, 0.5), (-36.0, 6.0, 0.5), (-34.0, 4.0, 0.5), (-34.0, 6.0, 0.0), (-39.0, 4.0, 0.0), (-41.0, 4.0, 0.5), (-39.0, 6.0, 0.0), (-41.0, 6.0, 0.5)], [], [(2, 3, 1, 0), (6, 7, 5, 4), (10, 11, 9, 8), (14, 15, 13, 12), (18, 19, 17, 16), (22, 23, 21, 20), (26, 27, 25), (24, 26, 25), (30, 31, 29), (28, 30, 29), (34, 35, 33, 32), (38, 39, 37, 36), (42, 43, 41, 40), (46, 47, 45, 44), (50, 51, 49, 48), (54, 55, 53, 52), (58, 59, 57, 56), (62, 63, 61), (60, 62, 61), (66, 67, 65), (64, 66, 65), (70, 71, 69, 68)])
_uv = me_plane.uv_layers.new(name='UVMap')
_uv.uv.foreach_set('vector', [1.0, 1.0, 0.0, 1.0, 0.0, 0.0, 1.0, 0.0, 1.0, 1.0, 0.0, 1.0, 0.0, 0.0, 1.0, 0.0, 1.0, 1.0, 0.0, 1.0, 0.0, 0.0, 1.0, 0.0, 1.0, 1.0, 0.0, 1.0, 0.0, 9.537e-07, 1.0, 0.0, 1.0, 1.0, 0.0, 1.0, 0.0, 0.0, 1.0, 0.0, 1.0, 1.0, 0.0, 1.0, 0.0, 0.0, 1.0, 0.0, 1.0, 0.02943, 1.0, 1.0, 0.02944, 1.0, 0.0, 0.0, 1.0, 0.02943, 0.02944, 1.0, 0.9706, 0.0, 1.0, 1.0, 0.0, 0.9706, 6.557e-07, 0.0, 0.9706, 0.0, 0.0, 0.9706, 1.0, 0.9701, 1.85e-06, 0.9701, 0.0, 9.252e-07, 1.0, 0.0, 1.0, 0.0, 1.0, 1.0, 0.0, 1.0, 2.086e-07, 4.768e-07, 1.0, 1.686e-07, 1.0, 1.0, 5.058e-07, 1.0, 0.0, 0.0, 1.0, 1.686e-07, 1.0, 1.0, 5.058e-07, 1.0, 0.0, 0.0, 1.0, 1.686e-07, 1.0, 1.0, 5.058e-07, 1.0, 0.0, 0.0, 1.0, 1.686e-07, 1.0, 1.0, 5.058e-07, 1.0, 0.0, 0.0, 1.0, 1.686e-07, 1.0, 1.0, 5.058e-07, 1.0, 0.0, 0.0, 0.02944, 1.388e-06, 1.0, 0.0, 1.0, 0.9706, 0.0, 1.0, 0.02944, 1.388e-06, 1.0, 0.9706, 0.0, 0.02943, 1.0, 0.0, 0.9706, 1.0, 0.0, 1.0, 0.0, 0.02943, 0.9706, 1.0, 0.9701, 0.0, 0.9701, 1.0, 1.611e-07, 1.0, 0.0, 1.611e-07])
me_plane.materials.append(mat_grass_toyland)
me_plane.use_remesh_preserve_volume = False
me_plane.use_remesh_preserve_attributes = False
me_plane.use_mirror_vertex_groups = False
me_plane.update()

# ---- objects
ob_rail5 = bpy.data.objects.new('Rail5', me_rail5)
ob_rail4 = bpy.data.objects.new('Rail4', me_rail4)
ob_ballast5a = bpy.data.objects.new('Ballast5a', me_ballast5)
ob_ballast4a = bpy.data.objects.new('Ballast4a', me_ballast4)
ob_ballast6a = bpy.data.objects.new('Ballast6a', me_ballast6)
ob_ballast3a = bpy.data.objects.new('Ballast3a', me_ballast3)
ob_ballast2e = bpy.data.objects.new('Ballast2e', me_ballast2)
ob_ballast1a = bpy.data.objects.new('Ballast1a', me_ballast1)
ob_rail3a = bpy.data.objects.new('Rail3a', me_rail3)
ob_rail2e = bpy.data.objects.new('Rail2e', me_rail2)
ob_rail2c_001 = bpy.data.objects.new('Rail2c.001', me_rail1)
ob_rail3 = bpy.data.objects.new('Rail3', me_rail3)
ob_ballast6 = bpy.data.objects.new('Ballast6', me_ballast6)
ob_ballast2d = bpy.data.objects.new('Ballast2d', me_ballast2)
ob_rail2d = bpy.data.objects.new('Rail2d', me_rail2)
ob_rail2c = bpy.data.objects.new('Rail2c', me_rail2)
ob_ballast2c = bpy.data.objects.new('Ballast2c', me_ballast2)
ob_ballast4 = bpy.data.objects.new('Ballast4', me_ballast4)
ob_ballast5 = bpy.data.objects.new('Ballast5', me_ballast5)
ob_rail2b = bpy.data.objects.new('Rail2b', me_rail2)
ob_ballast2b = bpy.data.objects.new('Ballast2b', me_ballast2)
ob_ballast2a = bpy.data.objects.new('Ballast2a', me_ballast2)
ob_rail2a = bpy.data.objects.new('Rail2a', me_rail2)
ob_ballast3 = bpy.data.objects.new('Ballast3', me_ballast3)
ob_rail1a = bpy.data.objects.new('Rail1a', me_rail1)
ob_rail1b = bpy.data.objects.new('Rail1b', me_rail1)
ob_rail2 = bpy.data.objects.new('Rail2', me_rail2)
ob_ballast2 = bpy.data.objects.new('Ballast2', me_ballast2)
ob_ballast1 = bpy.data.objects.new('Ballast1', me_ballast1)
ob_rail1 = bpy.data.objects.new('Rail1', me_rail1)
ob_rotationcontrol = bpy.data.objects.new('RotationControl', None)
ob_cameratarget = bpy.data.objects.new('CameraTarget', None)
ob_camera = bpy.data.objects.new('Camera', cam_camera)
ob_lamp = bpy.data.objects.new('Lamp', light_lamp)
ob_tarrain = bpy.data.objects.new('Tarrain', me_plane)
ob_lamp_001 = bpy.data.objects.new('Lamp.001', light_lamp_001)

# ---- transforms, parenting, visibility, modifiers, constraints
ob_rail5.location = (-95.0, 0.0, 0.0)
ob_rail5.rotation_euler = (0.0, 0.0, 1.571)
ob_rail5.scale = (1.0, 50.0, 1.0)
ob_rail5.lineart.crease_threshold = 0.0
ob_rail4.location = (-90.0, 0.0, 0.0)
ob_rail4.rotation_euler = (0.0, 0.0, 1.571)
ob_rail4.scale = (1.0, 50.0, 1.0)
ob_rail4.lineart.crease_threshold = 0.0
ob_ballast5a.location = (-85.0, 0.0, 0.0)
ob_ballast5a.scale = (1.0, 50.0, 1.0)
ob_ballast5a.lineart.crease_threshold = 0.0
ob_ballast4a.location = (-80.0, 0.0, 0.0)
ob_ballast4a.scale = (1.0, 50.0, 1.0)
ob_ballast4a.lineart.crease_threshold = 0.0
ob_ballast6a.location = (-70.0, 0.0, 0.0)
ob_ballast6a.rotation_euler = (0.0, 0.0, 1.571)
ob_ballast6a.scale = (1.0, 50.0, 1.0)
ob_ballast6a.lineart.crease_threshold = 0.0
ob_ballast3a.location = (-75.0, 0.0, 0.0)
ob_ballast3a.scale = (1.0, 50.0, 1.0)
ob_ballast3a.lineart.crease_threshold = 0.0
ob_ballast2e.location = (-65.0, 0.0, 0.0)
ob_ballast2e.scale = (1.0, 50.0, 1.0)
ob_ballast2e.lineart.crease_threshold = 0.0
ob_ballast1a.location = (-60.0, 0.0, 0.0)
ob_ballast1a.rotation_euler = (0.0, 0.0, 1.571)
ob_ballast1a.scale = (1.0, 50.0, 1.0)
ob_ballast1a.lineart.crease_threshold = 0.0
ob_rail3a.location = (-55.0, 0.0, 0.0)
ob_rail3a.rotation_euler = (0.0, 0.0, 1.571)
ob_rail3a.scale = (1.0, 50.0, 1.0)
ob_rail3a.lineart.crease_threshold = 0.0
ob_rail2e.location = (-50.0, 0.0, 0.0)
ob_rail2e.scale = (1.0, 50.0, 1.0)
ob_rail2e.lineart.crease_threshold = 0.0
ob_rail2c_001.location = (-45.0, 0.0, 0.0)
ob_rail2c_001.rotation_euler = (0.0, 0.0, 1.571)
ob_rail2c_001.scale = (1.0, 50.0, 1.0)
ob_rail2c_001.lineart.crease_threshold = 0.0
ob_rail3.location = (-40.0, 0.0, 0.0)
ob_rail3.rotation_euler = (0.0, 0.0, 1.571)
ob_rail3.scale = (1.0, 50.0, 1.0)
ob_rail3.lineart.crease_threshold = 0.0
ob_ballast6.location = (-40.0, 0.0, 0.0)
ob_ballast6.rotation_euler = (0.0, 0.0, 1.571)
ob_ballast6.scale = (1.0, 50.0, 1.0)
ob_ballast6.lineart.crease_threshold = 0.0
ob_ballast2d.location = (-35.0, 0.0, 0.5)
ob_ballast2d.rotation_euler = (0.0, 0.0, 3.142)
ob_ballast2d.scale = (1.0, 50.0, 1.0)
ob_ballast2d.lineart.crease_threshold = 0.0
ob_rail2d.location = (-35.0, 0.0, 0.5)
ob_rail2d.rotation_euler = (0.0, 0.0, 3.142)
ob_rail2d.scale = (1.0, 50.0, 1.0)
ob_rail2d.lineart.crease_threshold = 0.0
ob_rail2c.location = (-30.0, 0.0, 0.0)
ob_rail2c.scale = (1.0, 50.0, 1.0)
ob_rail2c.lineart.crease_threshold = 0.0
ob_ballast2c.location = (-30.0, 0.0, 0.0)
ob_ballast2c.scale = (1.0, 50.0, 1.0)
ob_ballast2c.lineart.crease_threshold = 0.0
ob_ballast4.location = (-20.0, 0.0, 0.0)
ob_ballast4.scale = (1.0, 50.0, 1.0)
ob_ballast4.lineart.crease_threshold = 0.0
ob_ballast5.location = (-25.0, 0.0, 0.0)
ob_ballast5.scale = (1.0, 50.0, 1.0)
ob_ballast5.lineart.crease_threshold = 0.0
ob_rail2b.location = (-15.0, 0.0, 0.0)
ob_rail2b.rotation_euler = (0.0, 0.0, 3.142)
ob_rail2b.scale = (1.0, 50.0, 1.0)
ob_rail2b.lineart.crease_threshold = 0.0
ob_ballast2b.location = (-15.0, 0.0, 0.0)
ob_ballast2b.rotation_euler = (0.0, 0.0, 3.142)
ob_ballast2b.scale = (1.0, 50.0, 1.0)
ob_ballast2b.lineart.crease_threshold = 0.0
ob_ballast2a.location = (-15.0, 0.0, 0.0)
ob_ballast2a.scale = (1.0, 50.0, 1.0)
ob_ballast2a.lineart.crease_threshold = 0.0
ob_rail2a.location = (-15.0, 0.0, 0.0)
ob_rail2a.scale = (1.0, 50.0, 1.0)
ob_rail2a.lineart.crease_threshold = 0.0
ob_ballast3.location = (-10.0, 0.0, 0.0)
ob_ballast3.scale = (1.0, 50.0, 1.0)
ob_ballast3.lineart.crease_threshold = 0.0
ob_rail1a.location = (-10.0, 0.0, 0.0)
ob_rail1a.rotation_euler = (0.0, 0.0, 1.571)
ob_rail1a.scale = (1.0, 50.0, 1.0)
ob_rail1a.lineart.crease_threshold = 0.0
ob_rail1b.location = (-10.0, 0.0, 0.0)
ob_rail1b.scale = (1.0, 50.0, 1.0)
ob_rail1b.lineart.crease_threshold = 0.0
ob_rail2.location = (-5.0, 0.0, 0.0)
ob_rail2.scale = (1.0, 50.0, 1.0)
ob_rail2.lineart.crease_threshold = 0.0
ob_ballast2.location = (-5.0, 0.0, 0.0)
ob_ballast2.scale = (1.0, 50.0, 1.0)
ob_ballast2.lineart.crease_threshold = 0.0
ob_ballast1.location = (-1.49e-08, 0.0, 0.0)
ob_ballast1.rotation_euler = (0.0, 0.0, 1.571)
ob_ballast1.scale = (1.0, 50.0, 1.0)
ob_ballast1.lineart.crease_threshold = 0.0
ob_rail1.location = (-1.49e-08, 0.0, 0.0)
ob_rail1.rotation_euler = (0.0, 0.0, 1.571)
ob_rail1.scale = (1.0, 50.0, 1.0)
ob_rail1.lineart.crease_threshold = 0.0
ob_rotationcontrol.location = (0.0, 0.0, 0.0)
ob_rotationcontrol.empty_image_offset = (0.0, 0.0)
ob_rotationcontrol.lineart.crease_threshold = 0.0
ob_cameratarget.parent = ob_rotationcontrol
ob_cameratarget.location = (0.0, 0.0, 0.817)
ob_cameratarget.empty_image_offset = (0.0, 0.0)
ob_cameratarget.lineart.crease_threshold = 0.0
ob_camera.parent = ob_cameratarget
ob_camera.location = (1.0, 1.0, 0.817)
ob_camera.rotation_euler = (1.109, 0.01082, 0.8149)
ob_camera.lock_rotations_4d = False
ob_camera.empty_display_type = 'ARROWS'
ob_camera.color = (0.0, 0.0, 0.0, 0.0)
ob_camera.display_type = 'WIRE'
ob_camera.lineart.crease_threshold = 0.0
_c = ob_camera.constraints.new('TRACK_TO'); _c.name = 'TrackTo'
_c.target = ob_cameratarget
ob_lamp.parent = ob_rotationcontrol
ob_lamp.location = (-1.0, 2.0, 0.8)
ob_lamp.lock_rotations_4d = False
ob_lamp.empty_display_type = 'ARROWS'
ob_lamp.color = (0.0, 0.0, 0.0, 0.0)
ob_lamp.lineart.crease_threshold = 0.0
_c = ob_lamp.constraints.new('TRACK_TO'); _c.name = 'TrackTo'
_c.target = ob_rotationcontrol
ob_tarrain.location = (0.0, 0.0, 0.0)
ob_tarrain.scale = (1.0, 1.0, 0.8166)
ob_tarrain.lineart.crease_threshold = 0.0
ob_lamp_001.parent = ob_rotationcontrol
ob_lamp_001.location = (-1.0, 2.0, 2.0)
ob_lamp_001.lock_rotations_4d = False
ob_lamp_001.empty_display_type = 'ARROWS'
ob_lamp_001.color = (0.0, 0.0, 0.0, 0.0)
ob_lamp_001.lineart.crease_threshold = 0.0
_c = ob_lamp_001.constraints.new('TRACK_TO'); _c.name = 'TrackTo'
_c.target = ob_rotationcontrol

# ---- collection membership
col_collection_1.objects.link(ob_rail5)
col_collection_1.objects.link(ob_rail4)
col_collection_1.objects.link(ob_ballast5a)
col_collection_1.objects.link(ob_ballast4a)
col_collection_1.objects.link(ob_ballast6a)
col_collection_1.objects.link(ob_ballast3a)
col_collection_1.objects.link(ob_ballast2e)
col_collection_1.objects.link(ob_ballast1a)
col_collection_1.objects.link(ob_rail3a)
col_collection_1.objects.link(ob_rail2e)
col_collection_1.objects.link(ob_rail2c_001)
col_collection_1.objects.link(ob_rail3)
col_collection_1.objects.link(ob_ballast6)
col_collection_1.objects.link(ob_ballast2d)
col_collection_1.objects.link(ob_rail2d)
col_collection_1.objects.link(ob_rail2c)
col_collection_1.objects.link(ob_ballast2c)
col_collection_1.objects.link(ob_ballast4)
col_collection_1.objects.link(ob_ballast5)
col_collection_1.objects.link(ob_rail2b)
col_collection_1.objects.link(ob_ballast2b)
col_collection_1.objects.link(ob_ballast2a)
col_collection_1.objects.link(ob_rail2a)
col_collection_1.objects.link(ob_ballast3)
col_collection_1.objects.link(ob_rail1a)
col_collection_1.objects.link(ob_rail1b)
col_collection_1.objects.link(ob_rail2)
col_collection_1.objects.link(ob_ballast2)
col_collection_1.objects.link(ob_ballast1)
col_collection_1.objects.link(ob_rail1)
col_collection_1.objects.link(ob_rotationcontrol)
col_collection_1.objects.link(ob_cameratarget)
col_collection_1.objects.link(ob_camera)
col_collection_1.objects.link(ob_lamp)
col_collection_2.objects.link(ob_tarrain)
col_collection_2.objects.link(ob_lamp_001)

# ---- scene / render settings (as saved in the file)
scene.camera = ob_camera
scene.frame_start = 1; scene.frame_end = 80; scene.frame_set(1)
scene.render.engine = 'BLENDER_EEVEE_NEXT'
scene.render.image_settings.compression = 90
scene.render.resolution_x = 256
scene.render.resolution_y = 256
scene.render.dither_intensity = 0.0
scene.render.bake_margin = 2
scene.render.bake_bias = 0.0
scene.cycles.use_denoising = False
scene.cycles.samples = 10
scene.cycles.sampling_pattern = 'TABULATED_SOBOL'
scene.cycles.light_sampling_threshold = 0.0
scene.cycles.use_adaptive_sampling = False
scene.cycles.use_light_tree = False
scene.cycles.blur_glossy = 0.0
scene.cycles.volume_bounces = 1
scene.cycles.pixel_filter_type = 'GAUSSIAN'
scene.cycles.sample_clamp_indirect = 0.0
scene.view_settings.view_transform = 'Standard'
bpy.context.view_layer.update()
